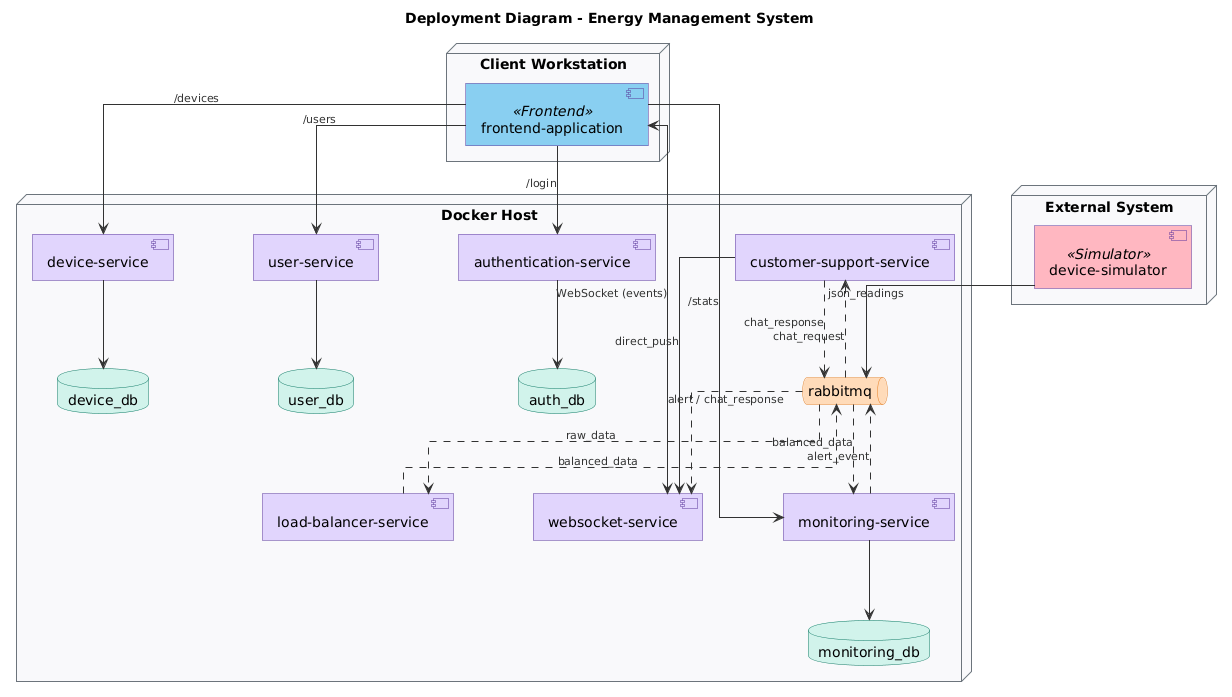

The diagram above was rendered by PlantUML. Its source (embedded in the PNG):
@startuml
skinparam componentStyle uml2
skinparam linetype ortho
skinparam nodesep 80
skinparam ranksep 80
skinparam shadow false

' --- STILURI (Drepte și "Pătrate") ---
skinparam node {
    BackgroundColor #F8F9FA
    BorderColor #6C757D
    RoundCorner 0
}

skinparam component {
    BackgroundColor #E0D4FC
    BorderColor #59359A
    RoundCorner 0
}

skinparam database {
    BackgroundColor #D1F2EB
    BorderColor #117A65
    RoundCorner 0
}

skinparam queue {
    BackgroundColor #FFDAB9
    BorderColor #E67E22
    RoundCorner 0
}

skinparam arrow {
    Color #333333
    FontColor #333333
    FontSize 11
}

skinparam componentBackgroundColor<<Frontend>> #89CFF0
skinparam componentBackgroundColor<<Simulator>> #FFB6C1

title Deployment Diagram - Energy Management System

' 1. CLIENT
node "Client Workstation" {
    component "frontend-application" as UI <<Frontend>>
}

' 2. SIMULATOR
node "External System" {
    component "device-simulator" as PySim <<Simulator>>
}

' 3. DOCKER HOST
node "Docker Host" {

    ' Infrastructure
    queue "rabbitmq" as MQ
    
    ' --- SERVICII CU BAZE DE DATE ---
    
    component "authentication-service" as Auth
    database "auth_db" as AuthDB
    Auth --> AuthDB

    component "user-service" as UserS
    database "user_db" as UserDB
    UserS --> UserDB

    component "device-service" as DevS
    database "device_db" as DevDB
    DevS --> DevDB

    component "monitoring-service" as MonS
    database "monitoring_db" as MonDB
    MonS --> MonDB

    ' --- SERVICII STATELESS ---
    
    component "load-balancer-service" as LB
    component "customer-support-service" as ChatS
    component "websocket-service" as WSS

}

' --- CONEXIUNI HTTP/WS (Client) ---
UI --> Auth : /login
UI --> UserS : /users
UI --> DevS : /devices
UI --> MonS : /stats
UI <--> WSS : WebSocket (events)

' --- FLUX DE DATE (MESAJE) ---

' 1. Ingestie Date
PySim --> MQ : json_readings

' 2. Load Balancing
MQ ..> LB : raw_data
LB ..> MQ : balanced_data

' 3. Monitorizare & Alerte
MQ ..> MonS : balanced_data
MonS ..> MQ : alert_event

' 4. Chat System
MQ ..> ChatS : chat_request
ChatS ..> MQ : chat_response

' 5. Notificari Client
MQ ..> WSS : alert / chat_response
ChatS -> WSS : direct_push
@enduml